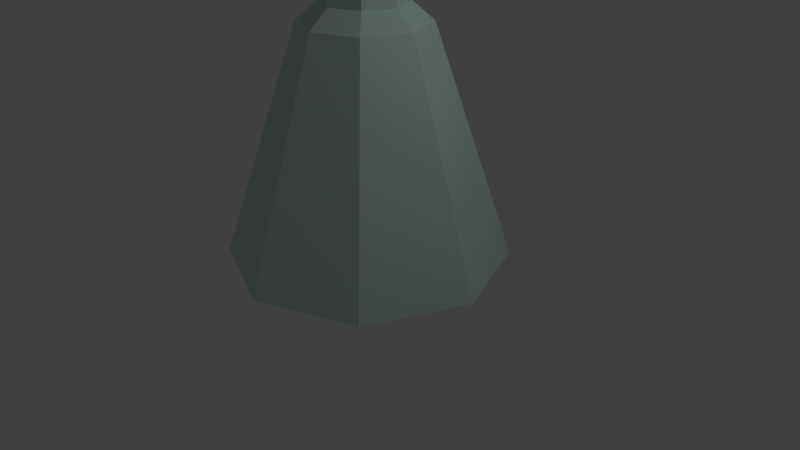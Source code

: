 # Source: vial.blend  (saved by Blender 2.78.0; exported with 4.5.12 LTS)
import bpy
from mathutils import Matrix  # noqa: F401  (used for matrix-valued properties, if any)

bpy.ops.wm.read_factory_settings(use_empty=True)
scene = bpy.context.scene
scene.name = 'Scene'

# ---- collections
col_collection_1 = bpy.data.collections.new('Collection 1'); scene.collection.children.link(col_collection_1)

# ---- materials (node trees are filled in below, after node groups)
mat_material_001 = bpy.data.materials.new('Material.001')
mat_material_001.alpha_threshold = 0.0
mat_material_001.use_transparent_shadow = False
mat_material_001.diffuse_color = (0.6283, 0.8, 0.7308, 1.0)
mat_material_001.roughness = 0.5

# ---- material node trees

# ---- world
world_world = bpy.data.worlds.new('World'); scene.world = world_world
world_world.color = (0.05088, 0.05088, 0.05088)
world_world.use_sun_shadow = False
world_world.sun_shadow_jitter_overblur = 0.0
world_world.cycles.sampling_method = 'MANUAL'

# ---- cameras
cam_camera = bpy.data.cameras.new('Camera')
cam_camera.clip_end = 100.0
cam_camera.lens = 35.0
cam_camera.sensor_width = 32.0
cam_camera.sensor_height = 18.0
cam_camera.ortho_scale = 7.314
cam_camera.dof.focus_distance = 0.0
cam_camera.dof.aperture_fstop = 128.0

# ---- lights
light_lamp = bpy.data.lights.new('Lamp', 'POINT')
light_lamp.transmission_factor = 0.0
light_lamp.cutoff_distance = 30.0
light_lamp.energy = 100.0
light_lamp.shadow_buffer_clip_start = 1.001
light_lamp.shadow_soft_size = 0.1
light_lamp.shadow_maximum_resolution = 0.006
light_lamp.use_absolute_resolution = True

# ---- meshes
me_cylinder = bpy.data.meshes.new('Cylinder')
me_cylinder.from_pydata([(6.021e-09, 1.808, -1.463), (2.906e-09, 1.39, -0.2145), (1.279, 1.279, -1.463), (0.9829, 0.9829, -0.2145), (1.808, -8.506e-08, -1.463), (1.39, -6.367e-08, -0.2145), (1.279, -1.279, -1.463), (0.9829, -0.9829, -0.2145), (-1.52e-07, -1.808, -1.463), (-1.186e-07, -1.39, -0.2145), (-1.279, -1.279, -1.463), (-0.9829, -0.9829, -0.2145), (-1.808, 1.554e-08, -1.463), (-1.39, 1.367e-08, -0.2145), (-1.279, 1.279, -1.463), (-0.9829, 0.9829, -0.2145), (0.5688, 0.5688, 1.518), (-1.457e-09, 0.8044, 1.518), (0.8044, -3.37e-08, 1.518), (0.5688, -0.5688, 1.518), (-7.178e-08, -0.8044, 1.518), (-0.5688, -0.5688, 1.518), (-0.8044, 1.105e-08, 1.518), (-0.5688, 0.5688, 1.518), (0.3887, 0.3887, 1.743), (-1.788e-08, 0.5497, 1.743), (0.5497, -2.067e-08, 1.743), (0.3887, -0.3887, 1.743), (-6.594e-08, -0.5497, 1.743), (-0.3887, -0.3887, 1.743), (-0.5497, 9.91e-09, 1.743), (-0.3887, 0.3887, 1.743), (0.3887, 0.3887, 3.307), (-1.296e-07, 0.5497, 3.307), (0.5497, -2.067e-08, 3.307), (0.3887, -0.3887, 3.307), (-1.777e-07, -0.5497, 3.307), (-0.3887, -0.3887, 3.307), (-0.5497, 9.91e-09, 3.307), (-0.3887, 0.3887, 3.307), (0.4754, 0.4754, 3.543), (-1.261e-07, 0.6724, 3.543), (0.6724, -2.612e-08, 3.543), (0.4754, -0.4754, 3.543), (-1.849e-07, -0.6724, 3.543), (-0.4754, -0.4754, 3.543), (-0.6724, 1.129e-08, 3.543), (-0.4754, 0.4754, 3.543), (0.36, 0.36, 3.543), (-1.3e-07, 0.5091, 3.543), (0.5091, -1.94e-08, 3.543), (0.36, -0.36, 3.543), (-1.745e-07, -0.5091, 3.543), (-0.36, -0.36, 3.543), (-0.5091, 8.92e-09, 3.543), (-0.36, 0.36, 3.543), (0.3393, 0.3393, 1.478), (-7.314e-07, 0.4799, 1.478), (0.4799, -1.85e-08, 1.478), (0.3393, -0.3393, 1.478), (-7.734e-07, -0.4799, 1.478), (-0.3393, -0.3393, 1.478), (-0.4799, 8.195e-09, 1.478), (-0.3393, 0.3393, 1.478), (0.9329, 0.9329, -0.2211), (-5.883e-07, 1.319, -0.2211), (1.319, -4.436e-08, -0.2211), (0.9329, -0.9329, -0.2211), (-7.036e-07, -1.319, -0.2211), (-0.9329, -0.9329, -0.2211), (-1.319, 2.905e-08, -0.2211), (-0.9329, 0.9329, -0.2211), (1.219, 1.219, -1.4), (-5.817e-07, 1.724, -1.4), (1.724, -6.936e-08, -1.4), (1.219, -1.219, -1.4), (-7.323e-07, -1.724, -1.4), (-1.219, -1.219, -1.4), (-1.724, 2.653e-08, -1.4), (-1.219, 1.219, -1.4), (0.516, -0.516, 1.209), (-7.7e-07, -0.7297, 1.209), (0.516, 0.516, 1.209), (0.7297, -2.691e-08, 1.209), (-0.7297, 1.369e-08, 1.209), (-0.516, 0.516, 1.209), (-0.516, -0.516, 1.209), (-7.063e-07, 0.7297, 1.209)], [], [(0, 1, 3, 2), (2, 3, 5, 4), (4, 5, 7, 6), (6, 7, 9, 8), (8, 9, 11, 10), (10, 11, 13, 12), (7, 5, 18, 19), (12, 13, 15, 14), (14, 15, 1, 0), (0, 2, 4, 6, 8, 10, 12, 14), (23, 22, 30, 31), (13, 11, 21, 22), (9, 7, 19, 20), (15, 13, 22, 23), (5, 3, 16, 18), (11, 9, 20, 21), (1, 15, 23, 17), (3, 1, 17, 16), (26, 24, 32, 34), (21, 20, 28, 29), (19, 18, 26, 27), (16, 17, 25, 24), (17, 23, 31, 25), (22, 21, 29, 30), (20, 19, 27, 28), (18, 16, 24, 26), (33, 39, 47, 41), (31, 30, 38, 39), (29, 28, 36, 37), (27, 26, 34, 35), (24, 25, 33, 32), (25, 31, 39, 33), (30, 29, 37, 38), (28, 27, 35, 36), (43, 42, 50, 51), (38, 37, 45, 46), (36, 35, 43, 44), (34, 32, 40, 42), (39, 38, 46, 47), (37, 36, 44, 45), (35, 34, 42, 43), (32, 33, 41, 40), (55, 54, 62, 63), (40, 41, 49, 48), (41, 47, 55, 49), (46, 45, 53, 54), (44, 43, 51, 52), (42, 40, 48, 50), (47, 46, 54, 55), (45, 44, 52, 53), (81, 80, 67, 68), (53, 52, 60, 61), (51, 50, 58, 59), (48, 49, 57, 56), (49, 55, 63, 57), (54, 53, 61, 62), (52, 51, 59, 60), (50, 48, 56, 58), (65, 71, 79, 73), (83, 82, 64, 66), (85, 84, 70, 71), (86, 81, 68, 69), (80, 83, 66, 67), (82, 87, 65, 64), (87, 85, 71, 65), (84, 86, 69, 70), (72, 73, 79, 78, 77, 76, 75, 74), (70, 69, 77, 78), (68, 67, 75, 76), (66, 64, 72, 74), (71, 70, 78, 79), (69, 68, 76, 77), (67, 66, 74, 75), (64, 65, 73, 72), (62, 61, 86, 84), (57, 63, 85, 87), (56, 57, 87, 82), (59, 58, 83, 80), (61, 60, 81, 86), (63, 62, 84, 85), (58, 56, 82, 83), (60, 59, 80, 81)])
me_cylinder.materials.append(mat_material_001)
me_cylinder.use_remesh_preserve_volume = False
me_cylinder.use_remesh_preserve_attributes = False
me_cylinder.use_mirror_vertex_groups = False
me_cylinder.update()

# ---- objects
ob_cylinder = bpy.data.objects.new('Cylinder', me_cylinder)
ob_lamp = bpy.data.objects.new('Lamp', light_lamp)
ob_camera = bpy.data.objects.new('Camera', cam_camera)

# ---- transforms, parenting, visibility, modifiers, constraints
ob_cylinder.location = (-0.05688, 0.04827, 1.47)
ob_cylinder.lineart.crease_threshold = 0.0
ob_lamp.location = (4.076, 1.005, 5.904)
ob_lamp.rotation_euler = (0.6503, 0.05522, 1.866)
ob_lamp.lock_rotations_4d = False
ob_lamp.empty_display_type = 'ARROWS'
ob_lamp.color = (0.0, 0.0, 0.0, 0.0)
ob_lamp.lineart.crease_threshold = 0.0
ob_camera.location = (7.481, -6.508, 5.344)
ob_camera.rotation_euler = (1.109, 0.0, 0.8149)
ob_camera.lock_rotations_4d = False
ob_camera.empty_display_type = 'ARROWS'
ob_camera.color = (0.0, 0.0, 0.0, 0.0)
ob_camera.display_type = 'WIRE'
ob_camera.lineart.crease_threshold = 0.0

# ---- collection membership
col_collection_1.objects.link(ob_cylinder)
col_collection_1.objects.link(ob_lamp)
col_collection_1.objects.link(ob_camera)

# ---- scene / render settings (as saved in the file)
scene.camera = ob_camera
scene.frame_start = 1; scene.frame_end = 250; scene.frame_set(1)
scene.render.engine = 'BLENDER_EEVEE_NEXT'
scene.render.resolution_percentage = 50
scene.render.dither_intensity = 0.0
scene.cycles.use_denoising = False
scene.cycles.samples = 128
scene.cycles.sampling_pattern = 'TABULATED_SOBOL'
scene.cycles.light_sampling_threshold = 0.0
scene.cycles.use_adaptive_sampling = False
scene.cycles.use_light_tree = False
scene.cycles.blur_glossy = 0.0
scene.cycles.sample_clamp_indirect = 0.0
scene.view_settings.view_transform = 'Standard'
bpy.context.view_layer.update()
